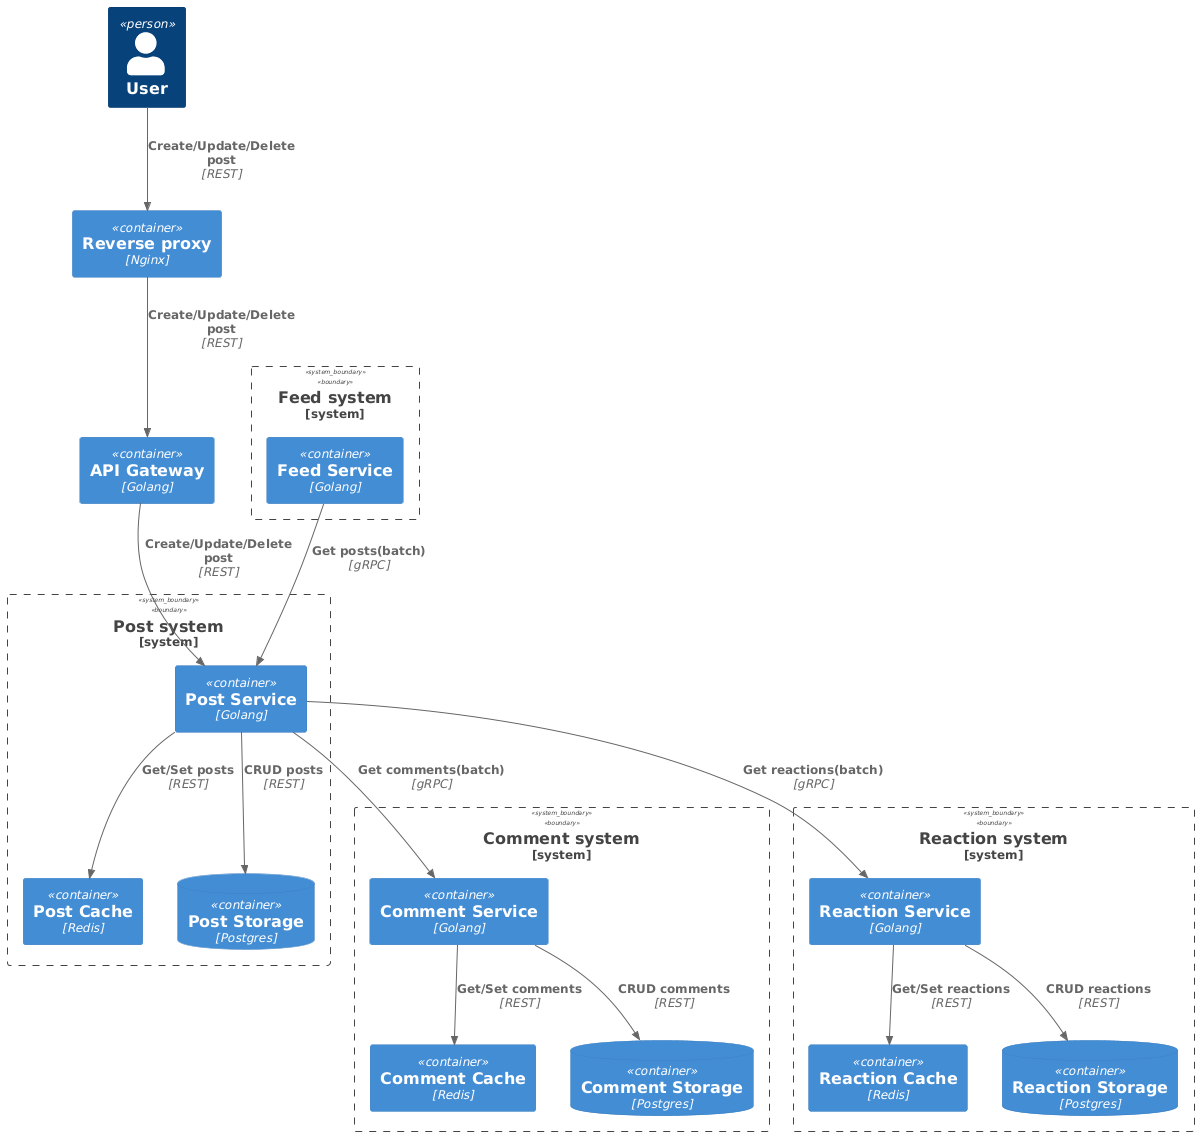

The diagram above was rendered by PlantUML. Its source (embedded in the PNG):
@startuml
!include https://raw.githubusercontent.com/plantuml-stdlib/C4-PlantUML/master/C4_Container.puml

Person(user, "User")

Container(reverseProxy, "Reverse proxy", "Nginx")
Container(apiGateway, "API Gateway", "Golang")

System_Boundary(postSystem, "Post system") {
    Container(postService, "Post Service", "Golang")
    Container(postCache, "Post Cache", "Redis")
    ContainerDb(postStorage, "Post Storage", "Postgres")
}

System_Boundary(commentSystem, "Comment system") {
    Container(commentService, "Comment Service", "Golang")
    Container(commentCache, "Comment Cache", "Redis")
    ContainerDb(commentStorage, "Comment Storage", "Postgres")
}

System_Boundary(reactionSystem, "Reaction system") {
    Container(reactionService, "Reaction Service", "Golang")
    Container(reactionCache, "Reaction Cache", "Redis")
    ContainerDb(reactionStorage, "Reaction Storage", "Postgres")
}

System_Boundary(feedSystem, "Feed system") {
    Container(feedService, "Feed Service", "Golang")
}

Rel(user, reverseProxy, "Create/Update/Delete post", "REST")
Rel(reverseProxy, apiGateway, "Create/Update/Delete post", "REST")
Rel(apiGateway, postService, "Create/Update/Delete post", "REST")

Rel(postService, postStorage, "CRUD posts", "REST")
Rel(commentService, commentStorage, "CRUD comments", "REST")
Rel(reactionService, reactionStorage, "CRUD reactions", "REST")

Rel(postService, postCache, "Get/Set posts", "REST")
Rel(commentService, commentCache, "Get/Set comments", "REST")
Rel(reactionService, reactionCache, "Get/Set reactions", "REST")

Rel(postService, commentService, "Get comments(batch)", "gRPC")
Rel(postService, reactionService, "Get reactions(batch)", "gRPC")
Rel(feedService, postService, "Get posts(batch)", "gRPC")
@enduml